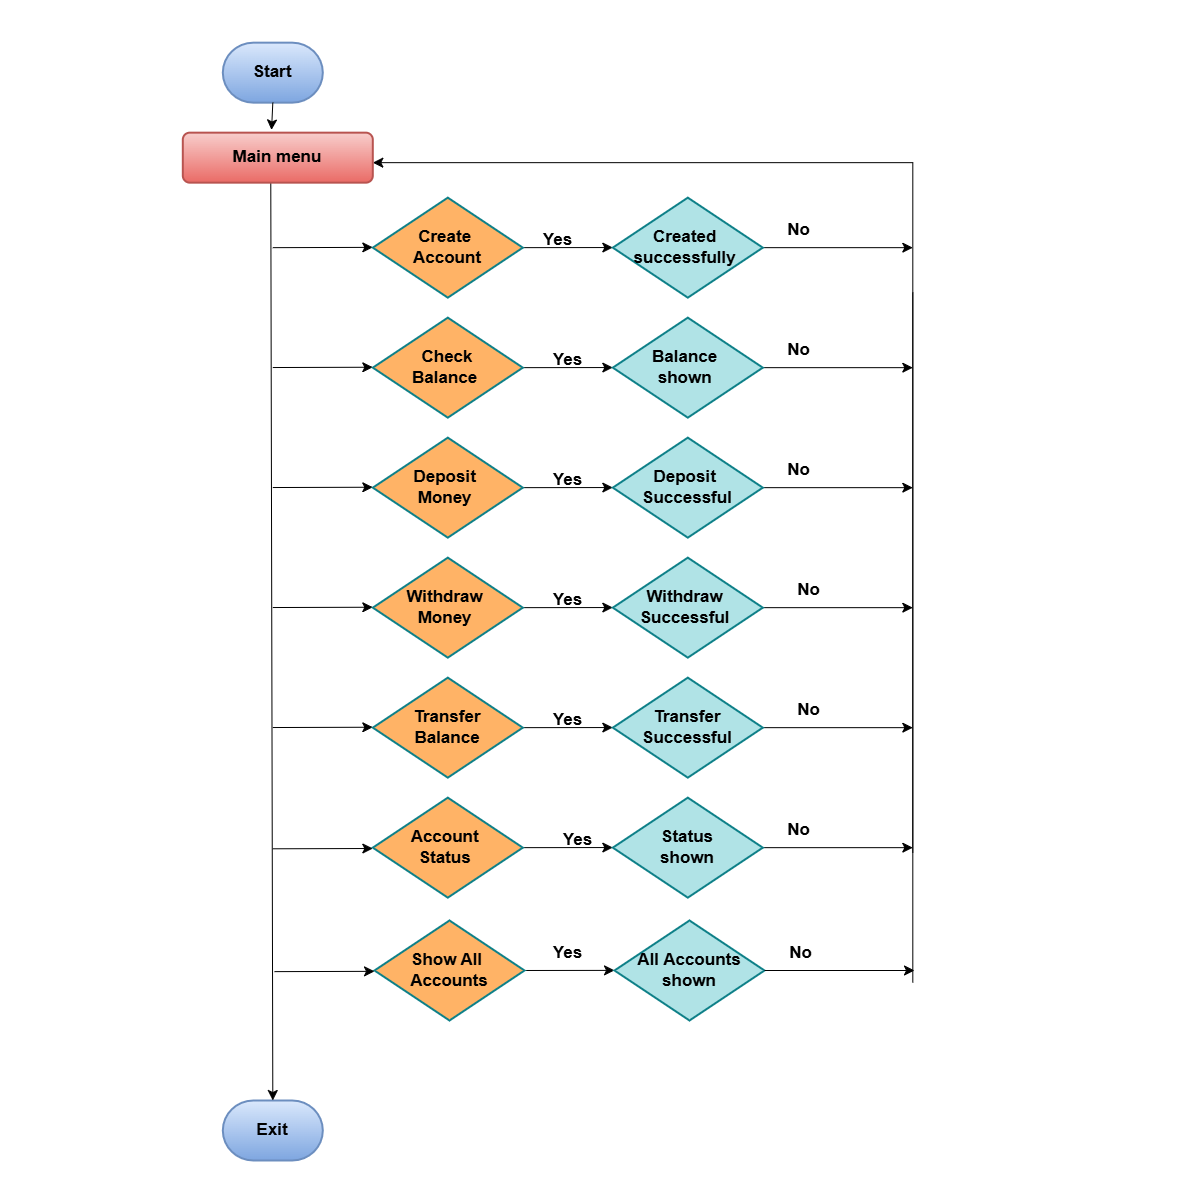

The diagram above was exported from draw.io. Its source (the exported page's mxGraphModel, read from the mxfile embedded in the PNG):
<mxGraphModel dx="2453" dy="893" grid="0" gridSize="10" guides="1" tooltips="1" connect="1" arrows="1" fold="1" page="0" pageScale="1" pageWidth="850" pageHeight="1100" math="0" shadow="0">
  <root>
    <mxCell id="0" />
    <mxCell id="1" parent="0" />
    <mxCell id="ZPqQyFDwP2OUj2J68Vun-1" value="" style="whiteSpace=wrap;html=1;aspect=fixed;strokeColor=none;fontStyle=1;fontSize=17;" vertex="1" parent="1">
      <mxGeometry x="-300" y="594.74" width="1200.84" height="1200.84" as="geometry" />
    </mxCell>
    <mxCell id="ZPqQyFDwP2OUj2J68Vun-2" value="Start" style="strokeWidth=2;html=1;shape=mxgraph.flowchart.terminator;whiteSpace=wrap;fontSize=17;fillColor=#dae8fc;gradientColor=#7ea6e0;strokeColor=#6c8ebf;fontStyle=1" vertex="1" parent="1">
      <mxGeometry x="-77.68867492675781" y="637.1604347229004" width="100" height="60" as="geometry" />
    </mxCell>
    <mxCell id="ZPqQyFDwP2OUj2J68Vun-3" style="edgeStyle=none;curved=1;rounded=0;orthogonalLoop=1;jettySize=auto;html=1;exitX=1;exitY=0.5;exitDx=0;exitDy=0;fontSize=17;startSize=8;endSize=8;fontStyle=1" edge="1" parent="1">
      <mxGeometry relative="1" as="geometry">
        <mxPoint x="312.3113250732422" y="842.042787664077" as="targetPoint" />
        <mxPoint x="211.61132507324237" y="842.1604347229004" as="sourcePoint" />
      </mxGeometry>
    </mxCell>
    <mxCell id="ZPqQyFDwP2OUj2J68Vun-4" value="Exit" style="strokeWidth=2;html=1;shape=mxgraph.flowchart.terminator;whiteSpace=wrap;fontSize=17;fillColor=#dae8fc;gradientColor=#7ea6e0;strokeColor=#6c8ebf;fontStyle=1" vertex="1" parent="1">
      <mxGeometry x="-77.68867492675781" y="1695.0004347229003" width="100" height="60" as="geometry" />
    </mxCell>
    <mxCell id="ZPqQyFDwP2OUj2J68Vun-5" style="edgeStyle=none;curved=1;rounded=0;orthogonalLoop=1;jettySize=auto;html=1;entryX=0.5;entryY=0;entryDx=0;entryDy=0;fontSize=17;startSize=8;endSize=8;fontStyle=1" edge="1" parent="1">
      <mxGeometry relative="1" as="geometry">
        <mxPoint x="142.3113250732422" y="817.1604347229004" as="sourcePoint" />
        <mxPoint x="142.3113250732422" y="817.1604347229004" as="targetPoint" />
      </mxGeometry>
    </mxCell>
    <mxCell id="ZPqQyFDwP2OUj2J68Vun-6" value="" style="endArrow=classic;html=1;rounded=0;fontSize=17;startSize=8;endSize=8;curved=1;fontStyle=1" edge="1" parent="1">
      <mxGeometry width="50" height="50" relative="1" as="geometry">
        <mxPoint x="612.3113250732422" y="757.1604347229004" as="sourcePoint" />
        <mxPoint x="72.31132507324219" y="757.1604347229004" as="targetPoint" />
      </mxGeometry>
    </mxCell>
    <mxCell id="ZPqQyFDwP2OUj2J68Vun-7" value="" style="endArrow=none;html=1;rounded=0;fontSize=17;startSize=8;endSize=8;curved=1;fontStyle=1" edge="1" parent="1">
      <mxGeometry width="50" height="50" relative="1" as="geometry">
        <mxPoint x="612.3113250732422" y="1447.1604347229004" as="sourcePoint" />
        <mxPoint x="612.3113250732422" y="757.1604347229004" as="targetPoint" />
      </mxGeometry>
    </mxCell>
    <mxCell id="ZPqQyFDwP2OUj2J68Vun-8" style="edgeStyle=none;curved=1;rounded=0;orthogonalLoop=1;jettySize=auto;html=1;fontSize=17;startSize=8;endSize=8;exitX=0.463;exitY=0.987;exitDx=0;exitDy=0;exitPerimeter=0;entryX=0.5;entryY=0;entryDx=0;entryDy=0;entryPerimeter=0;fontStyle=1" edge="1" parent="1" source="ZPqQyFDwP2OUj2J68Vun-9" target="ZPqQyFDwP2OUj2J68Vun-4">
      <mxGeometry relative="1" as="geometry">
        <mxPoint x="-27.688674926757812" y="1547.1604347229004" as="targetPoint" />
        <mxPoint x="-27.628674926757867" y="1007.1604347229004" as="sourcePoint" />
      </mxGeometry>
    </mxCell>
    <mxCell id="ZPqQyFDwP2OUj2J68Vun-9" value="Main menu" style="rounded=1;whiteSpace=wrap;html=1;absoluteArcSize=1;arcSize=14;strokeWidth=2;fontSize=17;fillColor=#f8cecc;gradientColor=#ea6b66;strokeColor=#b85450;fontStyle=1" vertex="1" parent="1">
      <mxGeometry x="-117.68867492675781" y="727.1604347229004" width="190" height="50" as="geometry" />
    </mxCell>
    <mxCell id="ZPqQyFDwP2OUj2J68Vun-10" style="edgeStyle=none;curved=1;rounded=0;orthogonalLoop=1;jettySize=auto;html=1;exitX=1;exitY=0.5;exitDx=0;exitDy=0;fontSize=17;startSize=8;endSize=8;fontStyle=1" edge="1" parent="1">
      <mxGeometry relative="1" as="geometry">
        <mxPoint x="312.3113250732422" y="962.042787664077" as="targetPoint" />
        <mxPoint x="211.61132507324237" y="962.1604347229004" as="sourcePoint" />
      </mxGeometry>
    </mxCell>
    <mxCell id="ZPqQyFDwP2OUj2J68Vun-11" style="edgeStyle=none;curved=1;rounded=0;orthogonalLoop=1;jettySize=auto;html=1;exitX=1;exitY=0.5;exitDx=0;exitDy=0;fontSize=17;startSize=8;endSize=8;fontStyle=1" edge="1" parent="1">
      <mxGeometry relative="1" as="geometry">
        <mxPoint x="312.3113250732422" y="1202.042787664077" as="targetPoint" />
        <mxPoint x="211.61132507324237" y="1202.1604347229004" as="sourcePoint" />
      </mxGeometry>
    </mxCell>
    <mxCell id="ZPqQyFDwP2OUj2J68Vun-12" style="edgeStyle=none;curved=1;rounded=0;orthogonalLoop=1;jettySize=auto;html=1;exitX=1;exitY=0.5;exitDx=0;exitDy=0;fontSize=17;startSize=8;endSize=8;fontStyle=1" edge="1" parent="1">
      <mxGeometry relative="1" as="geometry">
        <mxPoint x="312.3113250732422" y="1442.042787664077" as="targetPoint" />
        <mxPoint x="211.61132507324237" y="1442.1604347229004" as="sourcePoint" />
      </mxGeometry>
    </mxCell>
    <mxCell id="ZPqQyFDwP2OUj2J68Vun-13" style="edgeStyle=none;curved=1;rounded=0;orthogonalLoop=1;jettySize=auto;html=1;exitX=1;exitY=0.5;exitDx=0;exitDy=0;fontSize=17;startSize=8;endSize=8;fontStyle=1" edge="1" parent="1">
      <mxGeometry relative="1" as="geometry">
        <mxPoint x="312.3113250732422" y="1082.042787664077" as="targetPoint" />
        <mxPoint x="211.61132507324237" y="1082.1604347229004" as="sourcePoint" />
      </mxGeometry>
    </mxCell>
    <mxCell id="ZPqQyFDwP2OUj2J68Vun-14" style="edgeStyle=none;curved=1;rounded=0;orthogonalLoop=1;jettySize=auto;html=1;exitX=1;exitY=0.5;exitDx=0;exitDy=0;fontSize=17;startSize=8;endSize=8;fontStyle=1" edge="1" parent="1">
      <mxGeometry relative="1" as="geometry">
        <mxPoint x="312.3113250732422" y="1322.042787664077" as="targetPoint" />
        <mxPoint x="211.61132507324237" y="1322.1604347229004" as="sourcePoint" />
      </mxGeometry>
    </mxCell>
    <mxCell id="ZPqQyFDwP2OUj2J68Vun-15" style="edgeStyle=none;curved=1;rounded=0;orthogonalLoop=1;jettySize=auto;html=1;fontSize=17;startSize=8;endSize=8;fontStyle=1" edge="1" parent="1" source="ZPqQyFDwP2OUj2J68Vun-16">
      <mxGeometry relative="1" as="geometry">
        <mxPoint x="612.3113250732424" y="842.1604347229004" as="targetPoint" />
      </mxGeometry>
    </mxCell>
    <mxCell id="ZPqQyFDwP2OUj2J68Vun-16" value="&lt;div&gt;Created&amp;nbsp;&lt;/div&gt;&lt;div&gt;successfully&amp;nbsp;&lt;/div&gt;" style="strokeWidth=2;html=1;shape=mxgraph.flowchart.decision;whiteSpace=wrap;fillColor=#b0e3e6;strokeColor=#0e8088;fontSize=17;fontStyle=1" vertex="1" parent="1">
      <mxGeometry x="312.3113250732422" y="792.1604347229004" width="150" height="100" as="geometry" />
    </mxCell>
    <mxCell id="ZPqQyFDwP2OUj2J68Vun-17" style="edgeStyle=none;curved=1;rounded=0;orthogonalLoop=1;jettySize=auto;html=1;fontSize=17;startSize=8;endSize=8;fontStyle=1" edge="1" parent="1" source="ZPqQyFDwP2OUj2J68Vun-18">
      <mxGeometry relative="1" as="geometry">
        <mxPoint x="612.3113250732424" y="962.1604347229004" as="targetPoint" />
      </mxGeometry>
    </mxCell>
    <mxCell id="ZPqQyFDwP2OUj2J68Vun-18" value="&lt;div&gt;Balance&amp;nbsp;&lt;/div&gt;&lt;div&gt;shown&amp;nbsp;&lt;/div&gt;" style="strokeWidth=2;html=1;shape=mxgraph.flowchart.decision;whiteSpace=wrap;fillColor=#b0e3e6;strokeColor=#0e8088;fontSize=17;fontStyle=1" vertex="1" parent="1">
      <mxGeometry x="312.3113250732422" y="912.1604347229004" width="150" height="100" as="geometry" />
    </mxCell>
    <mxCell id="ZPqQyFDwP2OUj2J68Vun-19" style="edgeStyle=none;curved=1;rounded=0;orthogonalLoop=1;jettySize=auto;html=1;fontSize=17;startSize=8;endSize=8;fontStyle=1" edge="1" parent="1" source="ZPqQyFDwP2OUj2J68Vun-20">
      <mxGeometry relative="1" as="geometry">
        <mxPoint x="612.3113250732424" y="1082.1604347229004" as="targetPoint" />
      </mxGeometry>
    </mxCell>
    <mxCell id="ZPqQyFDwP2OUj2J68Vun-20" value="&lt;div&gt;Deposit&amp;nbsp;&lt;/div&gt;&lt;div&gt;Successful&lt;/div&gt;" style="strokeWidth=2;html=1;shape=mxgraph.flowchart.decision;whiteSpace=wrap;fillColor=#b0e3e6;strokeColor=#0e8088;fontSize=17;fontStyle=1" vertex="1" parent="1">
      <mxGeometry x="312.3113250732422" y="1032.1604347229004" width="150" height="100" as="geometry" />
    </mxCell>
    <mxCell id="ZPqQyFDwP2OUj2J68Vun-21" style="edgeStyle=none;curved=1;rounded=0;orthogonalLoop=1;jettySize=auto;html=1;fontSize=17;startSize=8;endSize=8;fontStyle=1" edge="1" parent="1" source="ZPqQyFDwP2OUj2J68Vun-22">
      <mxGeometry relative="1" as="geometry">
        <mxPoint x="612.3113250732424" y="1202.1604347229004" as="targetPoint" />
      </mxGeometry>
    </mxCell>
    <mxCell id="ZPqQyFDwP2OUj2J68Vun-22" value="&lt;div&gt;Withdraw&amp;nbsp;&lt;/div&gt;&lt;div&gt;Successful&amp;nbsp;&lt;/div&gt;" style="strokeWidth=2;html=1;shape=mxgraph.flowchart.decision;whiteSpace=wrap;fillColor=#b0e3e6;strokeColor=#0e8088;fontSize=17;fontStyle=1" vertex="1" parent="1">
      <mxGeometry x="312.3113250732422" y="1152.1604347229004" width="150" height="100" as="geometry" />
    </mxCell>
    <mxCell id="ZPqQyFDwP2OUj2J68Vun-23" style="edgeStyle=none;curved=1;rounded=0;orthogonalLoop=1;jettySize=auto;html=1;fontSize=17;startSize=8;endSize=8;fontStyle=1" edge="1" parent="1" source="ZPqQyFDwP2OUj2J68Vun-24">
      <mxGeometry relative="1" as="geometry">
        <mxPoint x="612.3113250732424" y="1322.1604347229004" as="targetPoint" />
      </mxGeometry>
    </mxCell>
    <mxCell id="ZPqQyFDwP2OUj2J68Vun-24" value="&lt;div&gt;Transfer&lt;/div&gt;&lt;div&gt;&amp;nbsp;Successful&amp;nbsp;&lt;/div&gt;" style="strokeWidth=2;html=1;shape=mxgraph.flowchart.decision;whiteSpace=wrap;fillColor=#b0e3e6;strokeColor=#0e8088;fontSize=17;fontStyle=1" vertex="1" parent="1">
      <mxGeometry x="312.3113250732422" y="1272.1604347229004" width="150" height="100" as="geometry" />
    </mxCell>
    <mxCell id="ZPqQyFDwP2OUj2J68Vun-25" style="edgeStyle=none;curved=1;rounded=0;orthogonalLoop=1;jettySize=auto;html=1;fontSize=17;startSize=8;endSize=8;fontStyle=1" edge="1" parent="1" source="ZPqQyFDwP2OUj2J68Vun-26">
      <mxGeometry relative="1" as="geometry">
        <mxPoint x="612.3113250732424" y="1442.1604347229004" as="targetPoint" />
      </mxGeometry>
    </mxCell>
    <mxCell id="ZPqQyFDwP2OUj2J68Vun-26" value="&lt;div&gt;Status&lt;/div&gt;&lt;div&gt;&amp;nbsp;shown&amp;nbsp;&lt;/div&gt;" style="strokeWidth=2;html=1;shape=mxgraph.flowchart.decision;whiteSpace=wrap;fillColor=#b0e3e6;strokeColor=#0e8088;fontSize=17;fontStyle=1" vertex="1" parent="1">
      <mxGeometry x="312.3113250732422" y="1392.1604347229004" width="150" height="100" as="geometry" />
    </mxCell>
    <mxCell id="ZPqQyFDwP2OUj2J68Vun-27" value="" style="endArrow=classic;html=1;rounded=0;fontSize=17;startSize=8;endSize=8;curved=1;fontStyle=1" edge="1" parent="1">
      <mxGeometry width="50" height="50" relative="1" as="geometry">
        <mxPoint x="-27.688674926757812" y="842.1604347229004" as="sourcePoint" />
        <mxPoint x="72.31132507324213" y="841.8704347229004" as="targetPoint" />
      </mxGeometry>
    </mxCell>
    <mxCell id="ZPqQyFDwP2OUj2J68Vun-28" value="" style="endArrow=classic;html=1;rounded=0;fontSize=17;startSize=8;endSize=8;curved=1;fontStyle=1" edge="1" parent="1">
      <mxGeometry width="50" height="50" relative="1" as="geometry">
        <mxPoint x="-27.688674926757812" y="1443.2904347229003" as="sourcePoint" />
        <mxPoint x="72.31132507324213" y="1443.0004347229003" as="targetPoint" />
      </mxGeometry>
    </mxCell>
    <mxCell id="ZPqQyFDwP2OUj2J68Vun-29" value="" style="endArrow=classic;html=1;rounded=0;fontSize=17;startSize=8;endSize=8;curved=1;fontStyle=1" edge="1" parent="1">
      <mxGeometry width="50" height="50" relative="1" as="geometry">
        <mxPoint x="-27.688674926757812" y="1322.0304347229003" as="sourcePoint" />
        <mxPoint x="72.31132507324213" y="1321.7404347229003" as="targetPoint" />
      </mxGeometry>
    </mxCell>
    <mxCell id="ZPqQyFDwP2OUj2J68Vun-30" value="" style="endArrow=classic;html=1;rounded=0;fontSize=17;startSize=8;endSize=8;curved=1;fontStyle=1" edge="1" parent="1">
      <mxGeometry width="50" height="50" relative="1" as="geometry">
        <mxPoint x="-27.688674926757812" y="1202.0304347229003" as="sourcePoint" />
        <mxPoint x="72.31132507324213" y="1201.7404347229003" as="targetPoint" />
      </mxGeometry>
    </mxCell>
    <mxCell id="ZPqQyFDwP2OUj2J68Vun-31" value="" style="endArrow=classic;html=1;rounded=0;fontSize=17;startSize=8;endSize=8;curved=1;fontStyle=1" edge="1" parent="1">
      <mxGeometry width="50" height="50" relative="1" as="geometry">
        <mxPoint x="-27.688674926757812" y="1082.0304347229003" as="sourcePoint" />
        <mxPoint x="72.31132507324213" y="1081.7404347229003" as="targetPoint" />
      </mxGeometry>
    </mxCell>
    <mxCell id="ZPqQyFDwP2OUj2J68Vun-32" value="" style="endArrow=classic;html=1;rounded=0;fontSize=17;startSize=8;endSize=8;curved=1;fontStyle=1" edge="1" parent="1">
      <mxGeometry width="50" height="50" relative="1" as="geometry">
        <mxPoint x="-27.688674926757812" y="962.0304347229004" as="sourcePoint" />
        <mxPoint x="72.31132507324213" y="961.7404347229003" as="targetPoint" />
      </mxGeometry>
    </mxCell>
    <mxCell id="ZPqQyFDwP2OUj2J68Vun-33" style="edgeStyle=none;curved=1;rounded=0;orthogonalLoop=1;jettySize=auto;html=1;exitX=0.5;exitY=1;exitDx=0;exitDy=0;exitPerimeter=0;entryX=0.467;entryY=-0.054;entryDx=0;entryDy=0;entryPerimeter=0;fontSize=17;startSize=8;endSize=8;fontStyle=1" edge="1" parent="1" source="ZPqQyFDwP2OUj2J68Vun-2" target="ZPqQyFDwP2OUj2J68Vun-9">
      <mxGeometry relative="1" as="geometry" />
    </mxCell>
    <mxCell id="ZPqQyFDwP2OUj2J68Vun-34" value="Yes" style="text;html=1;align=center;verticalAlign=middle;resizable=0;points=[];autosize=1;strokeColor=none;fillColor=none;fontSize=17;fontStyle=1" vertex="1" parent="1">
      <mxGeometry x="234.3113250732422" y="819.1604347229004" width="46" height="32" as="geometry" />
    </mxCell>
    <mxCell id="ZPqQyFDwP2OUj2J68Vun-35" value="Yes" style="text;html=1;align=center;verticalAlign=middle;resizable=0;points=[];autosize=1;strokeColor=none;fillColor=none;fontSize=17;fontStyle=1" vertex="1" parent="1">
      <mxGeometry x="244.3113250732422" y="1059.1604347229004" width="46" height="32" as="geometry" />
    </mxCell>
    <mxCell id="ZPqQyFDwP2OUj2J68Vun-36" value="Yes" style="text;html=1;align=center;verticalAlign=middle;resizable=0;points=[];autosize=1;strokeColor=none;fillColor=none;fontSize=17;fontStyle=1" vertex="1" parent="1">
      <mxGeometry x="244.3113250732422" y="939.1604347229004" width="46" height="32" as="geometry" />
    </mxCell>
    <mxCell id="ZPqQyFDwP2OUj2J68Vun-37" value="Yes" style="text;html=1;align=center;verticalAlign=middle;resizable=0;points=[];autosize=1;strokeColor=none;fillColor=none;fontSize=17;fontStyle=1" vertex="1" parent="1">
      <mxGeometry x="244.3113250732422" y="1299.1604347229004" width="46" height="32" as="geometry" />
    </mxCell>
    <mxCell id="ZPqQyFDwP2OUj2J68Vun-38" value="Yes" style="text;html=1;align=center;verticalAlign=middle;resizable=0;points=[];autosize=1;strokeColor=none;fillColor=none;fontSize=17;fontStyle=1" vertex="1" parent="1">
      <mxGeometry x="244.3113250732422" y="1179.1604347229004" width="46" height="32" as="geometry" />
    </mxCell>
    <mxCell id="ZPqQyFDwP2OUj2J68Vun-39" value="Yes" style="text;html=1;align=center;verticalAlign=middle;resizable=0;points=[];autosize=1;strokeColor=none;fillColor=none;fontSize=17;fontStyle=1" vertex="1" parent="1">
      <mxGeometry x="254.3113250732422" y="1419.1604347229004" width="46" height="32" as="geometry" />
    </mxCell>
    <mxCell id="ZPqQyFDwP2OUj2J68Vun-40" value="No" style="text;html=1;align=center;verticalAlign=middle;resizable=0;points=[];autosize=1;strokeColor=none;fillColor=none;fontSize=17;fontStyle=1" vertex="1" parent="1">
      <mxGeometry x="478.3113250732422" y="809.1604347229004" width="40" height="32" as="geometry" />
    </mxCell>
    <mxCell id="ZPqQyFDwP2OUj2J68Vun-41" value="No" style="text;html=1;align=center;verticalAlign=middle;resizable=0;points=[];autosize=1;strokeColor=none;fillColor=none;fontSize=17;fontStyle=1" vertex="1" parent="1">
      <mxGeometry x="478.3113250732422" y="1049.1604347229004" width="40" height="32" as="geometry" />
    </mxCell>
    <mxCell id="ZPqQyFDwP2OUj2J68Vun-42" value="No" style="text;html=1;align=center;verticalAlign=middle;resizable=0;points=[];autosize=1;strokeColor=none;fillColor=none;fontSize=17;fontStyle=1" vertex="1" parent="1">
      <mxGeometry x="478.3113250732422" y="929.1604347229004" width="40" height="32" as="geometry" />
    </mxCell>
    <mxCell id="ZPqQyFDwP2OUj2J68Vun-43" value="No" style="text;html=1;align=center;verticalAlign=middle;resizable=0;points=[];autosize=1;strokeColor=none;fillColor=none;fontSize=17;fontStyle=1" vertex="1" parent="1">
      <mxGeometry x="488.3113250732422" y="1289.1604347229004" width="40" height="32" as="geometry" />
    </mxCell>
    <mxCell id="ZPqQyFDwP2OUj2J68Vun-44" value="No" style="text;html=1;align=center;verticalAlign=middle;resizable=0;points=[];autosize=1;strokeColor=none;fillColor=none;fontSize=17;fontStyle=1" vertex="1" parent="1">
      <mxGeometry x="488.3113250732422" y="1169.1604347229004" width="40" height="32" as="geometry" />
    </mxCell>
    <mxCell id="ZPqQyFDwP2OUj2J68Vun-45" value="No" style="text;html=1;align=center;verticalAlign=middle;resizable=0;points=[];autosize=1;strokeColor=none;fillColor=none;fontSize=17;fontStyle=1" vertex="1" parent="1">
      <mxGeometry x="478.3113250732422" y="1409.1604347229004" width="40" height="32" as="geometry" />
    </mxCell>
    <mxCell id="ZPqQyFDwP2OUj2J68Vun-46" value="Create&amp;nbsp;&lt;div&gt;Account&lt;/div&gt;" style="strokeWidth=2;html=1;shape=mxgraph.flowchart.decision;whiteSpace=wrap;fillColor=light-dark(#FFB366,#FFB570);strokeColor=#0e8088;fontSize=17;labelBackgroundColor=none;fontStyle=1" vertex="1" parent="1">
      <mxGeometry x="72.31132507324219" y="792.1604347229004" width="150" height="100" as="geometry" />
    </mxCell>
    <mxCell id="ZPqQyFDwP2OUj2J68Vun-47" value="&amp;nbsp;Check&amp;nbsp;&lt;div&gt;Balance&amp;nbsp;&lt;/div&gt;" style="strokeWidth=2;html=1;shape=mxgraph.flowchart.decision;whiteSpace=wrap;fillColor=light-dark(#FFB366,#FFB570);strokeColor=#0e8088;fontSize=17;labelBackgroundColor=none;fontStyle=1" vertex="1" parent="1">
      <mxGeometry x="72.31132507324219" y="912.1604347229004" width="150" height="100" as="geometry" />
    </mxCell>
    <mxCell id="ZPqQyFDwP2OUj2J68Vun-48" value="Deposit&amp;nbsp;&lt;div&gt;Money&amp;nbsp;&lt;/div&gt;" style="strokeWidth=2;html=1;shape=mxgraph.flowchart.decision;whiteSpace=wrap;fillColor=light-dark(#FFB366,#FFB570);strokeColor=#0e8088;fontSize=17;labelBackgroundColor=none;fontStyle=1" vertex="1" parent="1">
      <mxGeometry x="72.31132507324219" y="1032.1604347229004" width="150" height="100" as="geometry" />
    </mxCell>
    <mxCell id="ZPqQyFDwP2OUj2J68Vun-49" value="Withdraw&amp;nbsp;&lt;div&gt;Money&amp;nbsp;&lt;/div&gt;" style="strokeWidth=2;html=1;shape=mxgraph.flowchart.decision;whiteSpace=wrap;fillColor=light-dark(#FFB366,#FFB570);strokeColor=#0e8088;fontSize=17;labelBackgroundColor=none;fontStyle=1" vertex="1" parent="1">
      <mxGeometry x="72.31132507324219" y="1152.1604347229004" width="150" height="100" as="geometry" />
    </mxCell>
    <mxCell id="ZPqQyFDwP2OUj2J68Vun-50" value="Transfer&lt;div&gt;&amp;nbsp;Balance&amp;nbsp;&lt;/div&gt;" style="strokeWidth=2;html=1;shape=mxgraph.flowchart.decision;whiteSpace=wrap;fillColor=light-dark(#FFB366,#FFB570);strokeColor=#0e8088;fontSize=17;fontStyle=1" vertex="1" parent="1">
      <mxGeometry x="72.31132507324219" y="1272.1604347229004" width="150" height="100" as="geometry" />
    </mxCell>
    <mxCell id="ZPqQyFDwP2OUj2J68Vun-51" value="Account&amp;nbsp;&lt;div&gt;Status&amp;nbsp;&lt;/div&gt;" style="strokeWidth=2;html=1;shape=mxgraph.flowchart.decision;whiteSpace=wrap;fillColor=light-dark(#FFB366,#FFB570);strokeColor=#0e8088;fontSize=17;labelBackgroundColor=none;fontStyle=1" vertex="1" parent="1">
      <mxGeometry x="72.31132507324219" y="1392.1604347229004" width="150" height="100" as="geometry" />
    </mxCell>
    <mxCell id="ZPqQyFDwP2OUj2J68Vun-70" style="edgeStyle=none;curved=1;rounded=0;orthogonalLoop=1;jettySize=auto;html=1;exitX=1;exitY=0.5;exitDx=0;exitDy=0;fontSize=17;startSize=8;endSize=8;fontStyle=1" edge="1" parent="1">
      <mxGeometry relative="1" as="geometry">
        <mxPoint x="314.0013250732422" y="1564.882787664077" as="targetPoint" />
        <mxPoint x="213.30132507324237" y="1565.0004347229003" as="sourcePoint" />
      </mxGeometry>
    </mxCell>
    <mxCell id="ZPqQyFDwP2OUj2J68Vun-71" value="Show All&amp;nbsp;&lt;div&gt;Accounts&lt;/div&gt;" style="strokeWidth=2;html=1;shape=mxgraph.flowchart.decision;whiteSpace=wrap;fillColor=light-dark(#FFB366,#FFB570);strokeColor=#0e8088;fontSize=17;labelBackgroundColor=none;fontStyle=1" vertex="1" parent="1">
      <mxGeometry x="74.00132507324219" y="1515.0004347229003" width="150" height="100" as="geometry" />
    </mxCell>
    <mxCell id="ZPqQyFDwP2OUj2J68Vun-72" value="" style="endArrow=classic;html=1;rounded=0;fontSize=17;startSize=8;endSize=8;curved=1;fontStyle=1" edge="1" parent="1">
      <mxGeometry width="50" height="50" relative="1" as="geometry">
        <mxPoint x="-25.998674926757815" y="1566.1304347229002" as="sourcePoint" />
        <mxPoint x="74.00132507324213" y="1565.8404347229002" as="targetPoint" />
      </mxGeometry>
    </mxCell>
    <mxCell id="ZPqQyFDwP2OUj2J68Vun-73" value="&lt;div&gt;All Accounts&lt;/div&gt;&lt;div&gt;&amp;nbsp;shown&amp;nbsp;&lt;/div&gt;" style="strokeWidth=2;html=1;shape=mxgraph.flowchart.decision;whiteSpace=wrap;fillColor=#b0e3e6;strokeColor=#0e8088;fontSize=17;fontStyle=1" vertex="1" parent="1">
      <mxGeometry x="314.0013250732422" y="1515.0004347229003" width="150" height="100" as="geometry" />
    </mxCell>
    <mxCell id="ZPqQyFDwP2OUj2J68Vun-74" value="No" style="text;html=1;align=center;verticalAlign=middle;resizable=0;points=[];autosize=1;strokeColor=none;fillColor=none;fontSize=17;fontStyle=1" vertex="1" parent="1">
      <mxGeometry x="480.0013250732422" y="1532.0004347229003" width="40" height="32" as="geometry" />
    </mxCell>
    <mxCell id="ZPqQyFDwP2OUj2J68Vun-75" style="edgeStyle=none;curved=1;rounded=0;orthogonalLoop=1;jettySize=auto;html=1;fontSize=17;startSize=8;endSize=8;fontStyle=1" edge="1" source="ZPqQyFDwP2OUj2J68Vun-73" parent="1">
      <mxGeometry relative="1" as="geometry">
        <mxPoint x="614.0013250732425" y="1565.0004347229003" as="targetPoint" />
      </mxGeometry>
    </mxCell>
    <mxCell id="ZPqQyFDwP2OUj2J68Vun-79" value="" style="endArrow=none;html=1;rounded=0;fontSize=17;startSize=8;endSize=8;curved=1;fontStyle=1" edge="1" parent="1">
      <mxGeometry width="50" height="50" relative="1" as="geometry">
        <mxPoint x="612.3113250732422" y="1577.0004347229003" as="sourcePoint" />
        <mxPoint x="612.3113250732422" y="887.0004347229004" as="targetPoint" />
      </mxGeometry>
    </mxCell>
    <mxCell id="ZPqQyFDwP2OUj2J68Vun-80" value="Yes" style="text;html=1;align=center;verticalAlign=middle;resizable=0;points=[];autosize=1;strokeColor=none;fillColor=none;fontSize=17;fontStyle=1" vertex="1" parent="1">
      <mxGeometry x="244.3113250732422" y="1532.0004347229003" width="46" height="32" as="geometry" />
    </mxCell>
  </root>
</mxGraphModel>